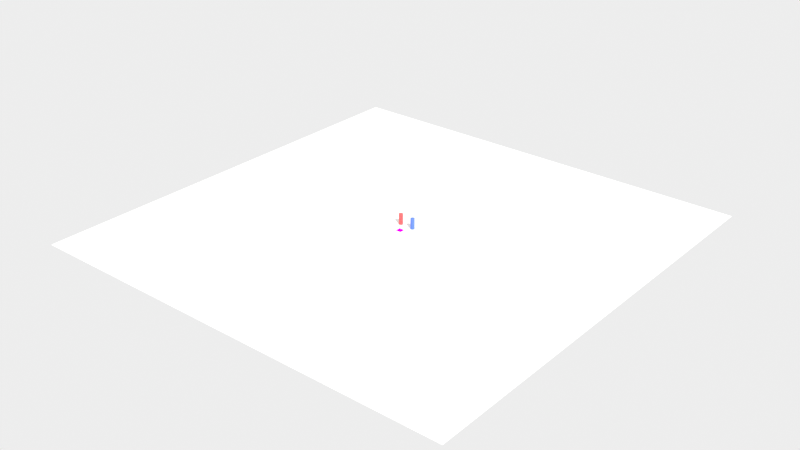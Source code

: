 # Source: scene.blend  (saved by Blender 5.2.45; exported with 4.5.12 LTS)
import bpy
from mathutils import Matrix  # noqa: F401  (used for matrix-valued properties, if any)

bpy.ops.wm.read_factory_settings(use_empty=True)
scene = bpy.context.scene
scene.name = 'Scene'

# ---- collections
col_collection = bpy.data.collections.new('Collection'); scene.collection.children.link(col_collection)

# ---- images (referenced by path relative to the original .blend; pixels are not part of the script)
import os
ASSET_DIR = os.environ.get("B2B_ASSET_DIR", "")  # directory of the original .blend (textures are referenced by path, not embedded)
HERE = os.path.dirname(os.path.abspath(__file__))  # packed textures are extracted next to this script under _unpacked/

def load_image(name, relpath, width, height, colorspace="sRGB"):
    """Load a texture the original file referenced (path relative to the .blend, or extracted next to this script)."""
    p = next((c for c in (os.path.join(HERE, relpath), os.path.join(ASSET_DIR, relpath)) if relpath and os.path.exists(c)), "")
    if p:
        img = bpy.data.images.load(p, check_existing=True)
        img.name = name
    else:  # same state as the original file: an image datablock whose file is absent (Cycles renders it pink)
        img = bpy.data.images.new(name, width, height)
        img.source = "FILE"
        img.filepath = "//" + (relpath or name)
    img.colorspace_settings.name = colorspace
    return img
img_marker_1_png = load_image('marker_1.png', 'marker_1.png', 1024, 1024, 'Non-Color')

# ---- materials (node trees are filled in below, after node groups)
mat_markermat = bpy.data.materials.new('MarkerMat')
mat_deskmat = bpy.data.materials.new('DeskMat')
mat_bottle_red_mat = bpy.data.materials.new('bottle_red_mat')
mat_bottle_blue_mat = bpy.data.materials.new('bottle_blue_mat')

# ---- material node trees
mat_markermat.use_nodes = True; mat_markermat.node_tree.nodes.clear()
_N = mat_markermat.node_tree.nodes; _L = mat_markermat.node_tree.links
n0 = _N.new('ShaderNodeTexImage'); n0.name = 'Image Texture'; n0.location = (0, 0)
n0.image = img_marker_1_png
n0.interpolation = 'Closest'
n1 = _N.new('ShaderNodeEmission'); n1.name = 'Emission'; n1.location = (0, 0)
n2 = _N.new('ShaderNodeOutputMaterial'); n2.name = 'Material Output'; n2.location = (0, 0)
_L.new(n0.outputs[0], n1.inputs[0])
_L.new(n1.outputs[0], n2.inputs[0])
n2.is_active_output = True
mat_deskmat.use_nodes = True; mat_deskmat.node_tree.nodes.clear()
_N = mat_deskmat.node_tree.nodes; _L = mat_deskmat.node_tree.links
n0 = _N.new('ShaderNodeBsdfPrincipled'); n0.name = 'Principled BSDF'; n0.location = (-200, 100)
n0.inputs[0].default_value = (0.9, 0.9, 0.88, 1.0)
n0.inputs[2].default_value = 0.2
n0.inputs[10].default_value = 0.005
n1 = _N.new('ShaderNodeOutputMaterial'); n1.name = 'Material Output'; n1.location = (200, 100)
_L.new(n0.outputs[0], n1.inputs[0])
n1.is_active_output = True
mat_bottle_red_mat.use_nodes = True; mat_bottle_red_mat.node_tree.nodes.clear()
_N = mat_bottle_red_mat.node_tree.nodes; _L = mat_bottle_red_mat.node_tree.links
n0 = _N.new('ShaderNodeBsdfPrincipled'); n0.name = 'Principled BSDF'; n0.location = (-200, 100)
n0.inputs[0].default_value = (0.85, 0.1, 0.1, 1.0)
n0.inputs[2].default_value = 0.3
n0.inputs[10].default_value = 0.005
n1 = _N.new('ShaderNodeOutputMaterial'); n1.name = 'Material Output'; n1.location = (200, 100)
_L.new(n0.outputs[0], n1.inputs[0])
n1.is_active_output = True
mat_bottle_blue_mat.use_nodes = True; mat_bottle_blue_mat.node_tree.nodes.clear()
_N = mat_bottle_blue_mat.node_tree.nodes; _L = mat_bottle_blue_mat.node_tree.links
n0 = _N.new('ShaderNodeBsdfPrincipled'); n0.name = 'Principled BSDF'; n0.location = (-200, 100)
n0.inputs[0].default_value = (0.1, 0.2, 0.85, 1.0)
n0.inputs[2].default_value = 0.3
n0.inputs[10].default_value = 0.005
n1 = _N.new('ShaderNodeOutputMaterial'); n1.name = 'Material Output'; n1.location = (200, 100)
_L.new(n0.outputs[0], n1.inputs[0])
n1.is_active_output = True

# ---- world
world_world_001 = bpy.data.worlds.new('World.001'); scene.world = world_world_001
world_world_001.use_nodes = True; world_world_001.node_tree.nodes.clear()
_N = world_world_001.node_tree.nodes; _L = world_world_001.node_tree.links
n0 = _N.new('ShaderNodeBackground'); n0.name = 'Background'; n0.location = (-200, 100)
n0.inputs[0].default_value = (0.85, 0.85, 0.85, 1.0)
n1 = _N.new('ShaderNodeOutputWorld'); n1.name = 'World Output'; n1.location = (200, 100)
_L.new(n0.outputs[0], n1.inputs[0])
n1.is_active_output = True

# ---- cameras
cam_realsense_d415 = bpy.data.cameras.new('RealSense_D415')
cam_realsense_d415.sensor_fit = 'HORIZONTAL'
cam_realsense_d415.clip_start = 0.05
cam_realsense_d415.clip_end = 20.0
cam_realsense_d415.lens = 26.02

# ---- lights
light_sun = bpy.data.lights.new('Sun', 'SUN')
light_sun.energy = 3.5

# ---- meshes
me_markermesh = bpy.data.meshes.new('MarkerMesh')
me_markermesh.from_pydata([(-0.062, -0.062, 0.001), (0.062, -0.062, 0.001), (0.062, 0.062, 0.001), (-0.062, 0.062, 0.001)], [], [(0, 1, 2, 3)])
_uv = me_markermesh.uv_layers.new(name='UVMap')
_uv.uv.foreach_set('vector', [0.0, 0.0, 1.0, 0.0, 1.0, 1.0, 0.0, 1.0])
me_markermesh.materials.append(mat_markermat)
me_markermesh.update()
me_plane = bpy.data.meshes.new('Plane')
me_plane.from_pydata([(-5.0, -5.0, 0.0), (5.0, -5.0, 0.0), (-5.0, 5.0, 0.0), (5.0, 5.0, 0.0)], [], [(0, 1, 3, 2)])
_uv = me_plane.uv_layers.new(name='UVMap')
_uv.uv.foreach_set('vector', [0.0, 0.0, 1.0, 0.0, 1.0, 1.0, 0.0, 1.0])
me_plane.materials.append(mat_deskmat)
me_plane.update()
me_cylinder = bpy.data.meshes.new('Cylinder')
me_cylinder.from_pydata([(0.0, 0.045, -0.1205), (0.0, 0.045, 0.1205), (0.004411, 0.04478, -0.1205), (0.004411, 0.04478, 0.1205), (0.008779, 0.04414, -0.1205), (0.008779, 0.04414, 0.1205), (0.01306, 0.04306, -0.1205), (0.01306, 0.04306, 0.1205), (0.01722, 0.04157, -0.1205), (0.01722, 0.04157, 0.1205), (0.02121, 0.03969, -0.1205), (0.02121, 0.03969, 0.1205), (0.025, 0.03742, -0.1205), (0.025, 0.03742, 0.1205), (0.02855, 0.03479, -0.1205), (0.02855, 0.03479, 0.1205), (0.03182, 0.03182, -0.1205), (0.03182, 0.03182, 0.1205), (0.03479, 0.02855, -0.1205), (0.03479, 0.02855, 0.1205), (0.03742, 0.025, -0.1205), (0.03742, 0.025, 0.1205), (0.03969, 0.02121, -0.1205), (0.03969, 0.02121, 0.1205), (0.04157, 0.01722, -0.1205), (0.04157, 0.01722, 0.1205), (0.04306, 0.01306, -0.1205), (0.04306, 0.01306, 0.1205), (0.04414, 0.008779, -0.1205), (0.04414, 0.008779, 0.1205), (0.04478, 0.004411, -0.1205), (0.04478, 0.004411, 0.1205), (0.045, 0.0, -0.1205), (0.045, 0.0, 0.1205), (0.04478, -0.004411, -0.1205), (0.04478, -0.004411, 0.1205), (0.04414, -0.008779, -0.1205), (0.04414, -0.008779, 0.1205), (0.04306, -0.01306, -0.1205), (0.04306, -0.01306, 0.1205), (0.04157, -0.01722, -0.1205), (0.04157, -0.01722, 0.1205), (0.03969, -0.02121, -0.1205), (0.03969, -0.02121, 0.1205), (0.03742, -0.025, -0.1205), (0.03742, -0.025, 0.1205), (0.03479, -0.02855, -0.1205), (0.03479, -0.02855, 0.1205), (0.03182, -0.03182, -0.1205), (0.03182, -0.03182, 0.1205), (0.02855, -0.03479, -0.1205), (0.02855, -0.03479, 0.1205), (0.025, -0.03742, -0.1205), (0.025, -0.03742, 0.1205), (0.02121, -0.03969, -0.1205), (0.02121, -0.03969, 0.1205), (0.01722, -0.04157, -0.1205), (0.01722, -0.04157, 0.1205), (0.01306, -0.04306, -0.1205), (0.01306, -0.04306, 0.1205), (0.008779, -0.04414, -0.1205), (0.008779, -0.04414, 0.1205), (0.004411, -0.04478, -0.1205), (0.004411, -0.04478, 0.1205), (0.0, -0.045, -0.1205), (0.0, -0.045, 0.1205), (-0.004411, -0.04478, -0.1205), (-0.004411, -0.04478, 0.1205), (-0.008779, -0.04414, -0.1205), (-0.008779, -0.04414, 0.1205), (-0.01306, -0.04306, -0.1205), (-0.01306, -0.04306, 0.1205), (-0.01722, -0.04157, -0.1205), (-0.01722, -0.04157, 0.1205), (-0.02121, -0.03969, -0.1205), (-0.02121, -0.03969, 0.1205), (-0.025, -0.03742, -0.1205), (-0.025, -0.03742, 0.1205), (-0.02855, -0.03479, -0.1205), (-0.02855, -0.03479, 0.1205), (-0.03182, -0.03182, -0.1205), (-0.03182, -0.03182, 0.1205), (-0.03479, -0.02855, -0.1205), (-0.03479, -0.02855, 0.1205), (-0.03742, -0.025, -0.1205), (-0.03742, -0.025, 0.1205), (-0.03969, -0.02121, -0.1205), (-0.03969, -0.02121, 0.1205), (-0.04157, -0.01722, -0.1205), (-0.04157, -0.01722, 0.1205), (-0.04306, -0.01306, -0.1205), (-0.04306, -0.01306, 0.1205), (-0.04414, -0.008779, -0.1205), (-0.04414, -0.008779, 0.1205), (-0.04478, -0.004411, -0.1205), (-0.04478, -0.004411, 0.1205), (-0.045, 0.0, -0.1205), (-0.045, 0.0, 0.1205), (-0.04478, 0.004411, -0.1205), (-0.04478, 0.004411, 0.1205), (-0.04414, 0.008779, -0.1205), (-0.04414, 0.008779, 0.1205), (-0.04306, 0.01306, -0.1205), (-0.04306, 0.01306, 0.1205), (-0.04157, 0.01722, -0.1205), (-0.04157, 0.01722, 0.1205), (-0.03969, 0.02121, -0.1205), (-0.03969, 0.02121, 0.1205), (-0.03742, 0.025, -0.1205), (-0.03742, 0.025, 0.1205), (-0.03479, 0.02855, -0.1205), (-0.03479, 0.02855, 0.1205), (-0.03182, 0.03182, -0.1205), (-0.03182, 0.03182, 0.1205), (-0.02855, 0.03479, -0.1205), (-0.02855, 0.03479, 0.1205), (-0.025, 0.03742, -0.1205), (-0.025, 0.03742, 0.1205), (-0.02121, 0.03969, -0.1205), (-0.02121, 0.03969, 0.1205), (-0.01722, 0.04157, -0.1205), (-0.01722, 0.04157, 0.1205), (-0.01306, 0.04306, -0.1205), (-0.01306, 0.04306, 0.1205), (-0.008779, 0.04414, -0.1205), (-0.008779, 0.04414, 0.1205), (-0.004411, 0.04478, -0.1205), (-0.004411, 0.04478, 0.1205)], [], [(0, 1, 3, 2), (2, 3, 5, 4), (4, 5, 7, 6), (6, 7, 9, 8), (8, 9, 11, 10), (10, 11, 13, 12), (12, 13, 15, 14), (14, 15, 17, 16), (16, 17, 19, 18), (18, 19, 21, 20), (20, 21, 23, 22), (22, 23, 25, 24), (24, 25, 27, 26), (26, 27, 29, 28), (28, 29, 31, 30), (30, 31, 33, 32), (32, 33, 35, 34), (34, 35, 37, 36), (36, 37, 39, 38), (38, 39, 41, 40), (40, 41, 43, 42), (42, 43, 45, 44), (44, 45, 47, 46), (46, 47, 49, 48), (48, 49, 51, 50), (50, 51, 53, 52), (52, 53, 55, 54), (54, 55, 57, 56), (56, 57, 59, 58), (58, 59, 61, 60), (60, 61, 63, 62), (62, 63, 65, 64), (64, 65, 67, 66), (66, 67, 69, 68), (68, 69, 71, 70), (70, 71, 73, 72), (72, 73, 75, 74), (74, 75, 77, 76), (76, 77, 79, 78), (78, 79, 81, 80), (80, 81, 83, 82), (82, 83, 85, 84), (84, 85, 87, 86), (86, 87, 89, 88), (88, 89, 91, 90), (90, 91, 93, 92), (92, 93, 95, 94), (94, 95, 97, 96), (96, 97, 99, 98), (98, 99, 101, 100), (100, 101, 103, 102), (102, 103, 105, 104), (104, 105, 107, 106), (106, 107, 109, 108), (108, 109, 111, 110), (110, 111, 113, 112), (112, 113, 115, 114), (114, 115, 117, 116), (116, 117, 119, 118), (118, 119, 121, 120), (120, 121, 123, 122), (122, 123, 125, 124), (3, 1, 127, 125, 123, 121, 119, 117, 115, 113, 111, 109, 107, 105, 103, 101, 99, 97, 95, 93, 91, 89, 87, 85, 83, 81, 79, 77, 75, 73, 71, 69, 67, 65, 63, 61, 59, 57, 55, 53, 51, 49, 47, 45, 43, 41, 39, 37, 35, 33, 31, 29, 27, 25, 23, 21, 19, 17, 15, 13, 11, 9, 7, 5), (124, 125, 127, 126), (126, 127, 1, 0), (0, 2, 4, 6, 8, 10, 12, 14, 16, 18, 20, 22, 24, 26, 28, 30, 32, 34, 36, 38, 40, 42, 44, 46, 48, 50, 52, 54, 56, 58, 60, 62, 64, 66, 68, 70, 72, 74, 76, 78, 80, 82, 84, 86, 88, 90, 92, 94, 96, 98, 100, 102, 104, 106, 108, 110, 112, 114, 116, 118, 120, 122, 124, 126)])
_uv = me_cylinder.uv_layers.new(name='UVMap')
_uv.uv.foreach_set('vector', [1.0, 0.5, 1.0, 1.0, 0.9844, 1.0, 0.9844, 0.5, 0.9844, 0.5, 0.9844, 1.0, 0.9688, 1.0, 0.9688, 0.5, 0.9688, 0.5, 0.9688, 1.0, 0.9531, 1.0, 0.9531, 0.5, 0.9531, 0.5, 0.9531, 1.0, 0.9375, 1.0, 0.9375, 0.5, 0.9375, 0.5, 0.9375, 1.0, 0.9219, 1.0, 0.9219, 0.5, 0.9219, 0.5, 0.9219, 1.0, 0.9062, 1.0, 0.9062, 0.5, 0.9062, 0.5, 0.9062, 1.0, 0.8906, 1.0, 0.8906, 0.5, 0.8906, 0.5, 0.8906, 1.0, 0.875, 1.0, 0.875, 0.5, 0.875, 0.5, 0.875, 1.0, 0.8594, 1.0, 0.8594, 0.5, 0.8594, 0.5, 0.8594, 1.0, 0.8438, 1.0, 0.8438, 0.5, 0.8438, 0.5, 0.8438, 1.0, 0.8281, 1.0, 0.8281, 0.5, 0.8281, 0.5, 0.8281, 1.0, 0.8125, 1.0, 0.8125, 0.5, 0.8125, 0.5, 0.8125, 1.0, 0.7969, 1.0, 0.7969, 0.5, 0.7969, 0.5, 0.7969, 1.0, 0.7812, 1.0, 0.7812, 0.5, 0.7812, 0.5, 0.7812, 1.0, 0.7656, 1.0, 0.7656, 0.5, 0.7656, 0.5, 0.7656, 1.0, 0.75, 1.0, 0.75, 0.5, 0.75, 0.5, 0.75, 1.0, 0.7344, 1.0, 0.7344, 0.5, 0.7344, 0.5, 0.7344, 1.0, 0.7188, 1.0, 0.7188, 0.5, 0.7188, 0.5, 0.7188, 1.0, 0.7031, 1.0, 0.7031, 0.5, 0.7031, 0.5, 0.7031, 1.0, 0.6875, 1.0, 0.6875, 0.5, 0.6875, 0.5, 0.6875, 1.0, 0.6719, 1.0, 0.6719, 0.5, 0.6719, 0.5, 0.6719, 1.0, 0.6562, 1.0, 0.6562, 0.5, 0.6562, 0.5, 0.6562, 1.0, 0.6406, 1.0, 0.6406, 0.5, 0.6406, 0.5, 0.6406, 1.0, 0.625, 1.0, 0.625, 0.5, 0.625, 0.5, 0.625, 1.0, 0.6094, 1.0, 0.6094, 0.5, 0.6094, 0.5, 0.6094, 1.0, 0.5938, 1.0, 0.5938, 0.5, 0.5938, 0.5, 0.5938, 1.0, 0.5781, 1.0, 0.5781, 0.5, 0.5781, 0.5, 0.5781, 1.0, 0.5625, 1.0, 0.5625, 0.5, 0.5625, 0.5, 0.5625, 1.0, 0.5469, 1.0, 0.5469, 0.5, 0.5469, 0.5, 0.5469, 1.0, 0.5312, 1.0, 0.5312, 0.5, 0.5312, 0.5, 0.5312, 1.0, 0.5156, 1.0, 0.5156, 0.5, 0.5156, 0.5, 0.5156, 1.0, 0.5, 1.0, 0.5, 0.5, 0.5, 0.5, 0.5, 1.0, 0.4844, 1.0, 0.4844, 0.5, 0.4844, 0.5, 0.4844, 1.0, 0.4688, 1.0, 0.4688, 0.5, 0.4688, 0.5, 0.4688, 1.0, 0.4531, 1.0, 0.4531, 0.5, 0.4531, 0.5, 0.4531, 1.0, 0.4375, 1.0, 0.4375, 0.5, 0.4375, 0.5, 0.4375, 1.0, 0.4219, 1.0, 0.4219, 0.5, 0.4219, 0.5, 0.4219, 1.0, 0.4062, 1.0, 0.4062, 0.5, 0.4062, 0.5, 0.4062, 1.0, 0.3906, 1.0, 0.3906, 0.5, 0.3906, 0.5, 0.3906, 1.0, 0.375, 1.0, 0.375, 0.5, 0.375, 0.5, 0.375, 1.0, 0.3594, 1.0, 0.3594, 0.5, 0.3594, 0.5, 0.3594, 1.0, 0.3438, 1.0, 0.3438, 0.5, 0.3438, 0.5, 0.3438, 1.0, 0.3281, 1.0, 0.3281, 0.5, 0.3281, 0.5, 0.3281, 1.0, 0.3125, 1.0, 0.3125, 0.5, 0.3125, 0.5, 0.3125, 1.0, 0.2969, 1.0, 0.2969, 0.5, 0.2969, 0.5, 0.2969, 1.0, 0.2812, 1.0, 0.2812, 0.5, 0.2812, 0.5, 0.2812, 1.0, 0.2656, 1.0, 0.2656, 0.5, 0.2656, 0.5, 0.2656, 1.0, 0.25, 1.0, 0.25, 0.5, 0.25, 0.5, 0.25, 1.0, 0.2344, 1.0, 0.2344, 0.5, 0.2344, 0.5, 0.2344, 1.0, 0.2188, 1.0, 0.2188, 0.5, 0.2188, 0.5, 0.2188, 1.0, 0.2031, 1.0, 0.2031, 0.5, 0.2031, 0.5, 0.2031, 1.0, 0.1875, 1.0, 0.1875, 0.5, 0.1875, 0.5, 0.1875, 1.0, 0.1719, 1.0, 0.1719, 0.5, 0.1719, 0.5, 0.1719, 1.0, 0.1562, 1.0, 0.1562, 0.5, 0.1562, 0.5, 0.1562, 1.0, 0.1406, 1.0, 0.1406, 0.5, 0.1406, 0.5, 0.1406, 1.0, 0.125, 1.0, 0.125, 0.5, 0.125, 0.5, 0.125, 1.0, 0.1094, 1.0, 0.1094, 0.5, 0.1094, 0.5, 0.1094, 1.0, 0.09375, 1.0, 0.09375, 0.5, 0.09375, 0.5, 0.09375, 1.0, 0.07812, 1.0, 0.07812, 0.5, 0.07812, 0.5, 0.07812, 1.0, 0.0625, 1.0, 0.0625, 0.5, 0.0625, 0.5, 0.0625, 1.0, 0.04688, 1.0, 0.04688, 0.5, 0.04688, 0.5, 0.04688, 1.0, 0.03125, 1.0, 0.03125, 0.5, 0.2735, 0.4888, 0.25, 0.49, 0.2265, 0.4888, 0.2032, 0.4854, 0.1803, 0.4797, 0.1582, 0.4717, 0.1369, 0.4617, 0.1167, 0.4496, 0.09775, 0.4355, 0.08029, 0.4197, 0.06448, 0.4023, 0.05045, 0.3833, 0.03834, 0.3631, 0.02827, 0.3418, 0.02033, 0.3197, 0.01461, 0.2968, 0.01116, 0.2735, 0.01, 0.25, 0.01116, 0.2265, 0.01461, 0.2032, 0.02033, 0.1803, 0.02827, 0.1582, 0.03834, 0.1369, 0.05045, 0.1167, 0.06448, 0.09775, 0.08029, 0.08029, 0.09775, 0.06448, 0.1167, 0.05045, 0.1369, 0.03834, 0.1582, 0.02827, 0.1803, 0.02033, 0.2032, 0.01461, 0.2265, 0.01116, 0.25, 0.01, 0.2735, 0.01116, 0.2968, 0.01461, 0.3197, 0.02033, 0.3418, 0.02827, 0.3631, 0.03834, 0.3833, 0.05045, 0.4023, 0.06448, 0.4197, 0.08029, 0.4355, 0.09775, 0.4496, 0.1167, 0.4617, 0.1369, 0.4717, 0.1582, 0.4797, 0.1803, 0.4854, 0.2032, 0.4888, 0.2265, 0.49, 0.25, 0.4888, 0.2735, 0.4854, 0.2968, 0.4797, 0.3197, 0.4717, 0.3418, 0.4617, 0.3631, 0.4496, 0.3833, 0.4355, 0.4023, 0.4197, 0.4197, 0.4023, 0.4355, 0.3833, 0.4496, 0.3631, 0.4617, 0.3418, 0.4717, 0.3197, 0.4797, 0.2968, 0.4854, 0.03125, 0.5, 0.03125, 1.0, 0.01562, 1.0, 0.01562, 0.5, 0.01562, 0.5, 0.01562, 1.0, 0.0, 1.0, 0.0, 0.5, 0.75, 0.49, 0.7735, 0.4888, 0.7968, 0.4854, 0.8197, 0.4797, 0.8418, 0.4717, 0.8631, 0.4617, 0.8833, 0.4496, 0.9023, 0.4355, 0.9197, 0.4197, 0.9355, 0.4023, 0.9496, 0.3833, 0.9617, 0.3631, 0.9717, 0.3418, 0.9797, 0.3197, 0.9854, 0.2968, 0.9888, 0.2735, 0.99, 0.25, 0.9888, 0.2265, 0.9854, 0.2032, 0.9797, 0.1803, 0.9717, 0.1582, 0.9617, 0.1369, 0.9496, 0.1167, 0.9355, 0.09775, 0.9197, 0.08029, 0.9023, 0.06448, 0.8833, 0.05045, 0.8631, 0.03834, 0.8418, 0.02827, 0.8197, 0.02033, 0.7968, 0.01461, 0.7735, 0.01116, 0.75, 0.01, 0.7265, 0.01116, 0.7032, 0.01461, 0.6803, 0.02033, 0.6582, 0.02827, 0.6369, 0.03834, 0.6167, 0.05045, 0.5977, 0.06448, 0.5803, 0.08029, 0.5645, 0.09775, 0.5504, 0.1167, 0.5383, 0.1369, 0.5283, 0.1582, 0.5203, 0.1803, 0.5146, 0.2032, 0.5112, 0.2265, 0.51, 0.25, 0.5112, 0.2735, 0.5146, 0.2968, 0.5203, 0.3197, 0.5283, 0.3418, 0.5383, 0.3631, 0.5504, 0.3833, 0.5645, 0.4023, 0.5803, 0.4197, 0.5977, 0.4355, 0.6167, 0.4496, 0.6369, 0.4617, 0.6582, 0.4717, 0.6803, 0.4797, 0.7032, 0.4854, 0.7265, 0.4888])
me_cylinder.materials.append(mat_bottle_red_mat)
me_cylinder.update()
me_cylinder_001 = bpy.data.meshes.new('Cylinder.001')
me_cylinder_001.from_pydata([(0.0, 0.045, -0.1205), (0.0, 0.045, 0.1205), (0.004411, 0.04478, -0.1205), (0.004411, 0.04478, 0.1205), (0.008779, 0.04414, -0.1205), (0.008779, 0.04414, 0.1205), (0.01306, 0.04306, -0.1205), (0.01306, 0.04306, 0.1205), (0.01722, 0.04157, -0.1205), (0.01722, 0.04157, 0.1205), (0.02121, 0.03969, -0.1205), (0.02121, 0.03969, 0.1205), (0.025, 0.03742, -0.1205), (0.025, 0.03742, 0.1205), (0.02855, 0.03479, -0.1205), (0.02855, 0.03479, 0.1205), (0.03182, 0.03182, -0.1205), (0.03182, 0.03182, 0.1205), (0.03479, 0.02855, -0.1205), (0.03479, 0.02855, 0.1205), (0.03742, 0.025, -0.1205), (0.03742, 0.025, 0.1205), (0.03969, 0.02121, -0.1205), (0.03969, 0.02121, 0.1205), (0.04157, 0.01722, -0.1205), (0.04157, 0.01722, 0.1205), (0.04306, 0.01306, -0.1205), (0.04306, 0.01306, 0.1205), (0.04414, 0.008779, -0.1205), (0.04414, 0.008779, 0.1205), (0.04478, 0.004411, -0.1205), (0.04478, 0.004411, 0.1205), (0.045, 0.0, -0.1205), (0.045, 0.0, 0.1205), (0.04478, -0.004411, -0.1205), (0.04478, -0.004411, 0.1205), (0.04414, -0.008779, -0.1205), (0.04414, -0.008779, 0.1205), (0.04306, -0.01306, -0.1205), (0.04306, -0.01306, 0.1205), (0.04157, -0.01722, -0.1205), (0.04157, -0.01722, 0.1205), (0.03969, -0.02121, -0.1205), (0.03969, -0.02121, 0.1205), (0.03742, -0.025, -0.1205), (0.03742, -0.025, 0.1205), (0.03479, -0.02855, -0.1205), (0.03479, -0.02855, 0.1205), (0.03182, -0.03182, -0.1205), (0.03182, -0.03182, 0.1205), (0.02855, -0.03479, -0.1205), (0.02855, -0.03479, 0.1205), (0.025, -0.03742, -0.1205), (0.025, -0.03742, 0.1205), (0.02121, -0.03969, -0.1205), (0.02121, -0.03969, 0.1205), (0.01722, -0.04157, -0.1205), (0.01722, -0.04157, 0.1205), (0.01306, -0.04306, -0.1205), (0.01306, -0.04306, 0.1205), (0.008779, -0.04414, -0.1205), (0.008779, -0.04414, 0.1205), (0.004411, -0.04478, -0.1205), (0.004411, -0.04478, 0.1205), (0.0, -0.045, -0.1205), (0.0, -0.045, 0.1205), (-0.004411, -0.04478, -0.1205), (-0.004411, -0.04478, 0.1205), (-0.008779, -0.04414, -0.1205), (-0.008779, -0.04414, 0.1205), (-0.01306, -0.04306, -0.1205), (-0.01306, -0.04306, 0.1205), (-0.01722, -0.04157, -0.1205), (-0.01722, -0.04157, 0.1205), (-0.02121, -0.03969, -0.1205), (-0.02121, -0.03969, 0.1205), (-0.025, -0.03742, -0.1205), (-0.025, -0.03742, 0.1205), (-0.02855, -0.03479, -0.1205), (-0.02855, -0.03479, 0.1205), (-0.03182, -0.03182, -0.1205), (-0.03182, -0.03182, 0.1205), (-0.03479, -0.02855, -0.1205), (-0.03479, -0.02855, 0.1205), (-0.03742, -0.025, -0.1205), (-0.03742, -0.025, 0.1205), (-0.03969, -0.02121, -0.1205), (-0.03969, -0.02121, 0.1205), (-0.04157, -0.01722, -0.1205), (-0.04157, -0.01722, 0.1205), (-0.04306, -0.01306, -0.1205), (-0.04306, -0.01306, 0.1205), (-0.04414, -0.008779, -0.1205), (-0.04414, -0.008779, 0.1205), (-0.04478, -0.004411, -0.1205), (-0.04478, -0.004411, 0.1205), (-0.045, 0.0, -0.1205), (-0.045, 0.0, 0.1205), (-0.04478, 0.004411, -0.1205), (-0.04478, 0.004411, 0.1205), (-0.04414, 0.008779, -0.1205), (-0.04414, 0.008779, 0.1205), (-0.04306, 0.01306, -0.1205), (-0.04306, 0.01306, 0.1205), (-0.04157, 0.01722, -0.1205), (-0.04157, 0.01722, 0.1205), (-0.03969, 0.02121, -0.1205), (-0.03969, 0.02121, 0.1205), (-0.03742, 0.025, -0.1205), (-0.03742, 0.025, 0.1205), (-0.03479, 0.02855, -0.1205), (-0.03479, 0.02855, 0.1205), (-0.03182, 0.03182, -0.1205), (-0.03182, 0.03182, 0.1205), (-0.02855, 0.03479, -0.1205), (-0.02855, 0.03479, 0.1205), (-0.025, 0.03742, -0.1205), (-0.025, 0.03742, 0.1205), (-0.02121, 0.03969, -0.1205), (-0.02121, 0.03969, 0.1205), (-0.01722, 0.04157, -0.1205), (-0.01722, 0.04157, 0.1205), (-0.01306, 0.04306, -0.1205), (-0.01306, 0.04306, 0.1205), (-0.008779, 0.04414, -0.1205), (-0.008779, 0.04414, 0.1205), (-0.004411, 0.04478, -0.1205), (-0.004411, 0.04478, 0.1205)], [], [(0, 1, 3, 2), (2, 3, 5, 4), (4, 5, 7, 6), (6, 7, 9, 8), (8, 9, 11, 10), (10, 11, 13, 12), (12, 13, 15, 14), (14, 15, 17, 16), (16, 17, 19, 18), (18, 19, 21, 20), (20, 21, 23, 22), (22, 23, 25, 24), (24, 25, 27, 26), (26, 27, 29, 28), (28, 29, 31, 30), (30, 31, 33, 32), (32, 33, 35, 34), (34, 35, 37, 36), (36, 37, 39, 38), (38, 39, 41, 40), (40, 41, 43, 42), (42, 43, 45, 44), (44, 45, 47, 46), (46, 47, 49, 48), (48, 49, 51, 50), (50, 51, 53, 52), (52, 53, 55, 54), (54, 55, 57, 56), (56, 57, 59, 58), (58, 59, 61, 60), (60, 61, 63, 62), (62, 63, 65, 64), (64, 65, 67, 66), (66, 67, 69, 68), (68, 69, 71, 70), (70, 71, 73, 72), (72, 73, 75, 74), (74, 75, 77, 76), (76, 77, 79, 78), (78, 79, 81, 80), (80, 81, 83, 82), (82, 83, 85, 84), (84, 85, 87, 86), (86, 87, 89, 88), (88, 89, 91, 90), (90, 91, 93, 92), (92, 93, 95, 94), (94, 95, 97, 96), (96, 97, 99, 98), (98, 99, 101, 100), (100, 101, 103, 102), (102, 103, 105, 104), (104, 105, 107, 106), (106, 107, 109, 108), (108, 109, 111, 110), (110, 111, 113, 112), (112, 113, 115, 114), (114, 115, 117, 116), (116, 117, 119, 118), (118, 119, 121, 120), (120, 121, 123, 122), (122, 123, 125, 124), (3, 1, 127, 125, 123, 121, 119, 117, 115, 113, 111, 109, 107, 105, 103, 101, 99, 97, 95, 93, 91, 89, 87, 85, 83, 81, 79, 77, 75, 73, 71, 69, 67, 65, 63, 61, 59, 57, 55, 53, 51, 49, 47, 45, 43, 41, 39, 37, 35, 33, 31, 29, 27, 25, 23, 21, 19, 17, 15, 13, 11, 9, 7, 5), (124, 125, 127, 126), (126, 127, 1, 0), (0, 2, 4, 6, 8, 10, 12, 14, 16, 18, 20, 22, 24, 26, 28, 30, 32, 34, 36, 38, 40, 42, 44, 46, 48, 50, 52, 54, 56, 58, 60, 62, 64, 66, 68, 70, 72, 74, 76, 78, 80, 82, 84, 86, 88, 90, 92, 94, 96, 98, 100, 102, 104, 106, 108, 110, 112, 114, 116, 118, 120, 122, 124, 126)])
_uv = me_cylinder_001.uv_layers.new(name='UVMap')
_uv.uv.foreach_set('vector', [1.0, 0.5, 1.0, 1.0, 0.9844, 1.0, 0.9844, 0.5, 0.9844, 0.5, 0.9844, 1.0, 0.9688, 1.0, 0.9688, 0.5, 0.9688, 0.5, 0.9688, 1.0, 0.9531, 1.0, 0.9531, 0.5, 0.9531, 0.5, 0.9531, 1.0, 0.9375, 1.0, 0.9375, 0.5, 0.9375, 0.5, 0.9375, 1.0, 0.9219, 1.0, 0.9219, 0.5, 0.9219, 0.5, 0.9219, 1.0, 0.9062, 1.0, 0.9062, 0.5, 0.9062, 0.5, 0.9062, 1.0, 0.8906, 1.0, 0.8906, 0.5, 0.8906, 0.5, 0.8906, 1.0, 0.875, 1.0, 0.875, 0.5, 0.875, 0.5, 0.875, 1.0, 0.8594, 1.0, 0.8594, 0.5, 0.8594, 0.5, 0.8594, 1.0, 0.8438, 1.0, 0.8438, 0.5, 0.8438, 0.5, 0.8438, 1.0, 0.8281, 1.0, 0.8281, 0.5, 0.8281, 0.5, 0.8281, 1.0, 0.8125, 1.0, 0.8125, 0.5, 0.8125, 0.5, 0.8125, 1.0, 0.7969, 1.0, 0.7969, 0.5, 0.7969, 0.5, 0.7969, 1.0, 0.7812, 1.0, 0.7812, 0.5, 0.7812, 0.5, 0.7812, 1.0, 0.7656, 1.0, 0.7656, 0.5, 0.7656, 0.5, 0.7656, 1.0, 0.75, 1.0, 0.75, 0.5, 0.75, 0.5, 0.75, 1.0, 0.7344, 1.0, 0.7344, 0.5, 0.7344, 0.5, 0.7344, 1.0, 0.7188, 1.0, 0.7188, 0.5, 0.7188, 0.5, 0.7188, 1.0, 0.7031, 1.0, 0.7031, 0.5, 0.7031, 0.5, 0.7031, 1.0, 0.6875, 1.0, 0.6875, 0.5, 0.6875, 0.5, 0.6875, 1.0, 0.6719, 1.0, 0.6719, 0.5, 0.6719, 0.5, 0.6719, 1.0, 0.6562, 1.0, 0.6562, 0.5, 0.6562, 0.5, 0.6562, 1.0, 0.6406, 1.0, 0.6406, 0.5, 0.6406, 0.5, 0.6406, 1.0, 0.625, 1.0, 0.625, 0.5, 0.625, 0.5, 0.625, 1.0, 0.6094, 1.0, 0.6094, 0.5, 0.6094, 0.5, 0.6094, 1.0, 0.5938, 1.0, 0.5938, 0.5, 0.5938, 0.5, 0.5938, 1.0, 0.5781, 1.0, 0.5781, 0.5, 0.5781, 0.5, 0.5781, 1.0, 0.5625, 1.0, 0.5625, 0.5, 0.5625, 0.5, 0.5625, 1.0, 0.5469, 1.0, 0.5469, 0.5, 0.5469, 0.5, 0.5469, 1.0, 0.5312, 1.0, 0.5312, 0.5, 0.5312, 0.5, 0.5312, 1.0, 0.5156, 1.0, 0.5156, 0.5, 0.5156, 0.5, 0.5156, 1.0, 0.5, 1.0, 0.5, 0.5, 0.5, 0.5, 0.5, 1.0, 0.4844, 1.0, 0.4844, 0.5, 0.4844, 0.5, 0.4844, 1.0, 0.4688, 1.0, 0.4688, 0.5, 0.4688, 0.5, 0.4688, 1.0, 0.4531, 1.0, 0.4531, 0.5, 0.4531, 0.5, 0.4531, 1.0, 0.4375, 1.0, 0.4375, 0.5, 0.4375, 0.5, 0.4375, 1.0, 0.4219, 1.0, 0.4219, 0.5, 0.4219, 0.5, 0.4219, 1.0, 0.4062, 1.0, 0.4062, 0.5, 0.4062, 0.5, 0.4062, 1.0, 0.3906, 1.0, 0.3906, 0.5, 0.3906, 0.5, 0.3906, 1.0, 0.375, 1.0, 0.375, 0.5, 0.375, 0.5, 0.375, 1.0, 0.3594, 1.0, 0.3594, 0.5, 0.3594, 0.5, 0.3594, 1.0, 0.3438, 1.0, 0.3438, 0.5, 0.3438, 0.5, 0.3438, 1.0, 0.3281, 1.0, 0.3281, 0.5, 0.3281, 0.5, 0.3281, 1.0, 0.3125, 1.0, 0.3125, 0.5, 0.3125, 0.5, 0.3125, 1.0, 0.2969, 1.0, 0.2969, 0.5, 0.2969, 0.5, 0.2969, 1.0, 0.2812, 1.0, 0.2812, 0.5, 0.2812, 0.5, 0.2812, 1.0, 0.2656, 1.0, 0.2656, 0.5, 0.2656, 0.5, 0.2656, 1.0, 0.25, 1.0, 0.25, 0.5, 0.25, 0.5, 0.25, 1.0, 0.2344, 1.0, 0.2344, 0.5, 0.2344, 0.5, 0.2344, 1.0, 0.2188, 1.0, 0.2188, 0.5, 0.2188, 0.5, 0.2188, 1.0, 0.2031, 1.0, 0.2031, 0.5, 0.2031, 0.5, 0.2031, 1.0, 0.1875, 1.0, 0.1875, 0.5, 0.1875, 0.5, 0.1875, 1.0, 0.1719, 1.0, 0.1719, 0.5, 0.1719, 0.5, 0.1719, 1.0, 0.1562, 1.0, 0.1562, 0.5, 0.1562, 0.5, 0.1562, 1.0, 0.1406, 1.0, 0.1406, 0.5, 0.1406, 0.5, 0.1406, 1.0, 0.125, 1.0, 0.125, 0.5, 0.125, 0.5, 0.125, 1.0, 0.1094, 1.0, 0.1094, 0.5, 0.1094, 0.5, 0.1094, 1.0, 0.09375, 1.0, 0.09375, 0.5, 0.09375, 0.5, 0.09375, 1.0, 0.07812, 1.0, 0.07812, 0.5, 0.07812, 0.5, 0.07812, 1.0, 0.0625, 1.0, 0.0625, 0.5, 0.0625, 0.5, 0.0625, 1.0, 0.04688, 1.0, 0.04688, 0.5, 0.04688, 0.5, 0.04688, 1.0, 0.03125, 1.0, 0.03125, 0.5, 0.2735, 0.4888, 0.25, 0.49, 0.2265, 0.4888, 0.2032, 0.4854, 0.1803, 0.4797, 0.1582, 0.4717, 0.1369, 0.4617, 0.1167, 0.4496, 0.09775, 0.4355, 0.08029, 0.4197, 0.06448, 0.4023, 0.05045, 0.3833, 0.03834, 0.3631, 0.02827, 0.3418, 0.02033, 0.3197, 0.01461, 0.2968, 0.01116, 0.2735, 0.01, 0.25, 0.01116, 0.2265, 0.01461, 0.2032, 0.02033, 0.1803, 0.02827, 0.1582, 0.03834, 0.1369, 0.05045, 0.1167, 0.06448, 0.09775, 0.08029, 0.08029, 0.09775, 0.06448, 0.1167, 0.05045, 0.1369, 0.03834, 0.1582, 0.02827, 0.1803, 0.02033, 0.2032, 0.01461, 0.2265, 0.01116, 0.25, 0.01, 0.2735, 0.01116, 0.2968, 0.01461, 0.3197, 0.02033, 0.3418, 0.02827, 0.3631, 0.03834, 0.3833, 0.05045, 0.4023, 0.06448, 0.4197, 0.08029, 0.4355, 0.09775, 0.4496, 0.1167, 0.4617, 0.1369, 0.4717, 0.1582, 0.4797, 0.1803, 0.4854, 0.2032, 0.4888, 0.2265, 0.49, 0.25, 0.4888, 0.2735, 0.4854, 0.2968, 0.4797, 0.3197, 0.4717, 0.3418, 0.4617, 0.3631, 0.4496, 0.3833, 0.4355, 0.4023, 0.4197, 0.4197, 0.4023, 0.4355, 0.3833, 0.4496, 0.3631, 0.4617, 0.3418, 0.4717, 0.3197, 0.4797, 0.2968, 0.4854, 0.03125, 0.5, 0.03125, 1.0, 0.01562, 1.0, 0.01562, 0.5, 0.01562, 0.5, 0.01562, 1.0, 0.0, 1.0, 0.0, 0.5, 0.75, 0.49, 0.7735, 0.4888, 0.7968, 0.4854, 0.8197, 0.4797, 0.8418, 0.4717, 0.8631, 0.4617, 0.8833, 0.4496, 0.9023, 0.4355, 0.9197, 0.4197, 0.9355, 0.4023, 0.9496, 0.3833, 0.9617, 0.3631, 0.9717, 0.3418, 0.9797, 0.3197, 0.9854, 0.2968, 0.9888, 0.2735, 0.99, 0.25, 0.9888, 0.2265, 0.9854, 0.2032, 0.9797, 0.1803, 0.9717, 0.1582, 0.9617, 0.1369, 0.9496, 0.1167, 0.9355, 0.09775, 0.9197, 0.08029, 0.9023, 0.06448, 0.8833, 0.05045, 0.8631, 0.03834, 0.8418, 0.02827, 0.8197, 0.02033, 0.7968, 0.01461, 0.7735, 0.01116, 0.75, 0.01, 0.7265, 0.01116, 0.7032, 0.01461, 0.6803, 0.02033, 0.6582, 0.02827, 0.6369, 0.03834, 0.6167, 0.05045, 0.5977, 0.06448, 0.5803, 0.08029, 0.5645, 0.09775, 0.5504, 0.1167, 0.5383, 0.1369, 0.5283, 0.1582, 0.5203, 0.1803, 0.5146, 0.2032, 0.5112, 0.2265, 0.51, 0.25, 0.5112, 0.2735, 0.5146, 0.2968, 0.5203, 0.3197, 0.5283, 0.3418, 0.5383, 0.3631, 0.5504, 0.3833, 0.5645, 0.4023, 0.5803, 0.4197, 0.5977, 0.4355, 0.6167, 0.4496, 0.6369, 0.4617, 0.6582, 0.4717, 0.6803, 0.4797, 0.7032, 0.4854, 0.7265, 0.4888])
me_cylinder_001.materials.append(mat_bottle_blue_mat)
me_cylinder_001.update()

# ---- objects
ob_apriltag_marker = bpy.data.objects.new('AprilTag_Marker', me_markermesh)
ob_sun = bpy.data.objects.new('Sun', light_sun)
ob_realsense_d415 = bpy.data.objects.new('RealSense_D415', cam_realsense_d415)
ob_plane = bpy.data.objects.new('Plane', me_plane)
ob_bottle_red = bpy.data.objects.new('bottle_red', me_cylinder)
ob_bottle_blue = bpy.data.objects.new('bottle_blue', me_cylinder_001)

# ---- transforms, parenting, visibility, modifiers, constraints
ob_apriltag_marker.location = (0.0, 0.0, 0.0)
ob_sun.location = (1.5, -1.5, 3.0)
ob_sun.rotation_euler = (0.6981, 0.2618, 0.7854)
ob_realsense_d415.location = (0.05704, -0.83, 0.3314)
ob_realsense_d415.rotation_euler = (1.192, -3.462e-09, 0.06861)
ob_plane.location = (0.0, 0.0, 0.0)
ob_bottle_red.location = (-0.1661, 0.2297, 0.1205)
ob_bottle_blue.location = (0.155, 0.2184, 0.1205)

# ---- collection membership
scene.collection.objects.link(ob_apriltag_marker)
scene.collection.objects.link(ob_sun)
scene.collection.objects.link(ob_realsense_d415)
col_collection.objects.link(ob_plane)
col_collection.objects.link(ob_bottle_red)
col_collection.objects.link(ob_bottle_blue)

# ---- scene / render settings (as saved in the file)
scene.frame_start = 1; scene.frame_end = 250; scene.frame_set(1)
scene.render.engine = 'BLENDER_EEVEE_NEXT'
scene.render.resolution_x = 1280
scene.render.resolution_y = 720
scene.render.bake_bias = 0.0
scene.render.bake_samples = 0
scene.render.compositor_device = 'GPU'
scene.eevee.use_volume_custom_range = False
scene.eevee.fast_gi_thickness_near = 0.1
scene.eevee.fast_gi_thickness_far = 0.0
scene.eevee.ray_tracing_options.screen_trace_thickness = 0.1
scene.view_settings.view_transform = 'Standard'
bpy.context.view_layer.update()

# ---- added for rendering (the .blend has no active camera): camera
cam_auto = bpy.data.cameras.new('AutoCamera')
cam_auto.lens = 50.0
cam_auto.sensor_width = 36.0
cam_auto.clip_end = 1000.0
ob_auto_camera = bpy.data.objects.new('AutoCamera', cam_auto)
scene.collection.objects.link(ob_auto_camera)
ob_auto_camera.location = (13.0866, -15.7039, 10.5897)
ob_auto_camera.rotation_euler = (1.09748, -7.21219e-08, 0.694738)
scene.camera = ob_auto_camera
bpy.context.view_layer.update()
